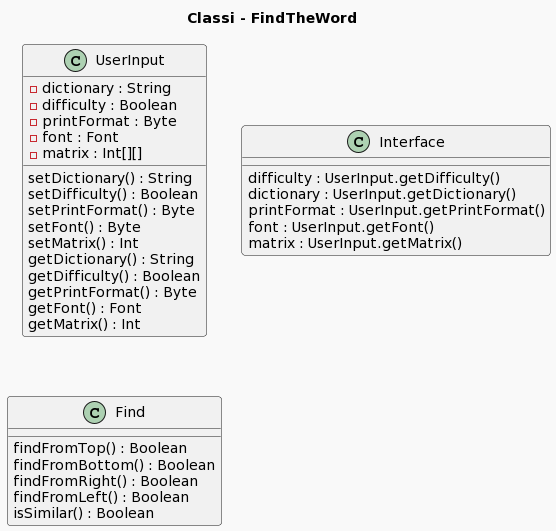

The diagram above was rendered by PlantUML. Its source (embedded in the PNG):
@startuml
!theme mars

skin rose

title Classi - FindTheWord


Class UserInput{
  -dictionary : String
  -difficulty : Boolean
  -printFormat : Byte
  -font : Font
  -matrix : Int[][]
  setDictionary() : String
  setDifficulty() : Boolean
  setPrintFormat() : Byte
  setFont() : Byte
  setMatrix() : Int
  getDictionary() : String
  getDifficulty() : Boolean
  getPrintFormat() : Byte
  getFont() : Font
  getMatrix() : Int 
}

Class Interface{
    difficulty : UserInput.getDifficulty()
  dictionary : UserInput.getDictionary()
  printFormat : UserInput.getPrintFormat()
  font : UserInput.getFont()
  matrix : UserInput.getMatrix()
  
}

Class Find{
  findFromTop() : Boolean
  findFromBottom() : Boolean
  findFromRight() : Boolean
  findFromLeft() : Boolean
  isSimilar() : Boolean
  
}
@enduml